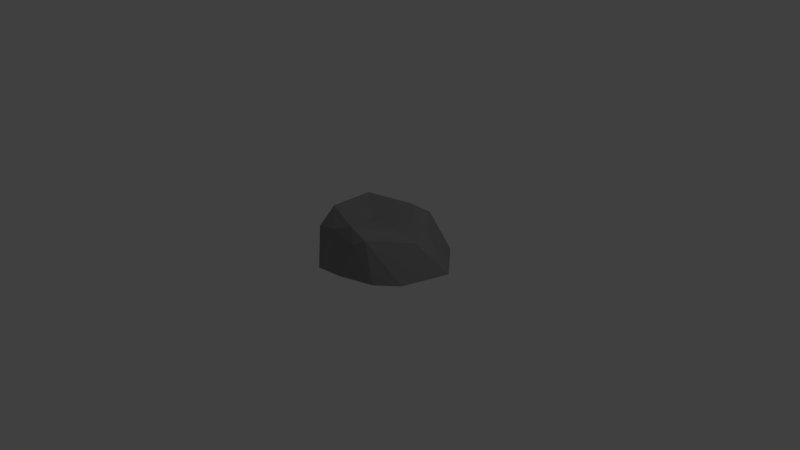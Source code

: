 # Source: rock3.blend  (saved by Blender 2.77.0; exported with 4.5.12 LTS)
import bpy
from mathutils import Matrix  # noqa: F401  (used for matrix-valued properties, if any)

bpy.ops.wm.read_factory_settings(use_empty=True)
scene = bpy.context.scene
scene.name = 'Scene'

# ---- collections
col_collection_1 = bpy.data.collections.new('Collection 1'); scene.collection.children.link(col_collection_1)

# ---- materials (node trees are filled in below, after node groups)
mat_material_001 = bpy.data.materials.new('Material.001')
mat_material_001.alpha_threshold = 0.0
mat_material_001.use_transparent_shadow = False
mat_material_001.diffuse_color = (0.2668, 0.2668, 0.2668, 1.0)
mat_material_001.roughness = 0.5
mat_material_001.specular_intensity = 0.0

# ---- material node trees

# ---- world
world_world = bpy.data.worlds.new('World'); scene.world = world_world
world_world.color = (0.05088, 0.05088, 0.05088)
world_world.use_sun_shadow = False
world_world.sun_shadow_jitter_overblur = 0.0
world_world.cycles.sampling_method = 'MANUAL'

# ---- cameras
cam_camera = bpy.data.cameras.new('Camera')
cam_camera.clip_end = 100.0
cam_camera.lens = 35.0
cam_camera.sensor_width = 32.0
cam_camera.sensor_height = 18.0
cam_camera.ortho_scale = 7.314
cam_camera.dof.focus_distance = 0.0
cam_camera.dof.aperture_fstop = 128.0

# ---- lights
light_lamp = bpy.data.lights.new('Lamp', 'POINT')
light_lamp.transmission_factor = 0.0
light_lamp.cutoff_distance = 30.0
light_lamp.energy = 100.0
light_lamp.shadow_buffer_clip_start = 1.001
light_lamp.shadow_soft_size = 0.1
light_lamp.shadow_maximum_resolution = 0.006
light_lamp.use_absolute_resolution = True

# ---- meshes
me_icosphere = bpy.data.meshes.new('Icosphere')
me_icosphere.from_pydata([(0.0, 0.0, -1.0), (0.2764, -0.5719, 0.4472), (-0.4094, -0.5257, 0.4472), (-0.4583, 0.5257, 0.4472), (0.2764, 0.7429, 0.4472), (0.7817, 0.0, 0.4472), (0.0, 0.0, 0.5194), (0.8479, -0.309, 0.0), (1.039, 0.309, 0.0), (0.1358, -0.6801, 0.0), (0.5878, -0.5387, 0.0), (-0.5026, -0.309, 0.0), (-0.2118, -0.7263, 0.0), (-0.5878, 0.5058, 0.0), (-0.6915, 0.309, 0.0), (0.5878, 0.809, 0.0), (0.0, 0.6871, 0.0), (0.4239, -0.5, 0.5257), (-0.1078, -0.563, 0.5257), (-0.5722, 0.0, 0.5257), (-0.2629, 0.539, 0.5257), (0.6882, 0.2384, 0.5257), (0.1625, -0.5, 0.6332), (0.5257, 0.0, 0.4996), (-0.3743, -0.309, 0.672), (-0.4253, 0.309, 0.6396), (0.1625, 0.5, 0.6147)], [], [(1, 17, 22), (2, 18, 24), (3, 19, 25), (4, 20, 26), (5, 21, 23), (23, 26, 6), (23, 21, 26), (21, 4, 26), (26, 25, 6), (26, 20, 25), (20, 3, 25), (25, 24, 6), (25, 19, 24), (19, 2, 24), (24, 22, 6), (24, 18, 22), (18, 1, 22), (22, 23, 6), (22, 17, 23), (17, 5, 23), (8, 21, 5), (8, 15, 21), (15, 4, 21), (16, 20, 4), (16, 13, 20), (13, 3, 20), (14, 19, 3), (14, 11, 19), (11, 2, 19), (12, 18, 2), (12, 9, 18), (9, 1, 18), (10, 17, 1), (10, 7, 17), (7, 5, 17), (15, 16, 4), (8, 7, 10, 9, 12, 11, 14, 13, 16, 15), (13, 14, 3), (11, 12, 2), (9, 10, 1), (7, 8, 5)])
me_icosphere.materials.append(mat_material_001)
me_icosphere.use_remesh_preserve_volume = False
me_icosphere.use_remesh_preserve_attributes = False
me_icosphere.use_mirror_vertex_groups = False
me_icosphere.update()

# ---- objects
ob_icosphere = bpy.data.objects.new('Icosphere', me_icosphere)
ob_lamp = bpy.data.objects.new('Lamp', light_lamp)
ob_camera = bpy.data.objects.new('Camera', cam_camera)

# ---- transforms, parenting, visibility, modifiers, constraints
ob_icosphere.location = (0.0, 0.0, 0.0)
ob_icosphere.lineart.crease_threshold = 0.0
ob_lamp.location = (4.076, 1.005, 5.904)
ob_lamp.rotation_euler = (0.6503, 0.05522, 1.866)
ob_lamp.lock_rotations_4d = False
ob_lamp.empty_display_type = 'ARROWS'
ob_lamp.color = (0.0, 0.0, 0.0, 0.0)
ob_lamp.lineart.crease_threshold = 0.0
ob_camera.location = (7.481, -6.508, 5.344)
ob_camera.rotation_euler = (1.109, 0.01082, 0.8149)
ob_camera.lock_rotations_4d = False
ob_camera.empty_display_type = 'ARROWS'
ob_camera.color = (0.0, 0.0, 0.0, 0.0)
ob_camera.display_type = 'WIRE'
ob_camera.lineart.crease_threshold = 0.0

# ---- collection membership
col_collection_1.objects.link(ob_icosphere)
col_collection_1.objects.link(ob_lamp)
col_collection_1.objects.link(ob_camera)

# ---- scene / render settings (as saved in the file)
scene.camera = ob_camera
scene.frame_start = 1; scene.frame_end = 250; scene.frame_set(1)
scene.render.engine = 'BLENDER_EEVEE_NEXT'
scene.render.resolution_percentage = 50
scene.render.dither_intensity = 0.0
scene.cycles.use_denoising = False
scene.cycles.samples = 128
scene.cycles.sampling_pattern = 'TABULATED_SOBOL'
scene.cycles.light_sampling_threshold = 0.0
scene.cycles.use_adaptive_sampling = False
scene.cycles.use_light_tree = False
scene.cycles.blur_glossy = 0.0
scene.cycles.sample_clamp_indirect = 0.0
scene.view_settings.view_transform = 'Standard'
bpy.context.view_layer.update()
